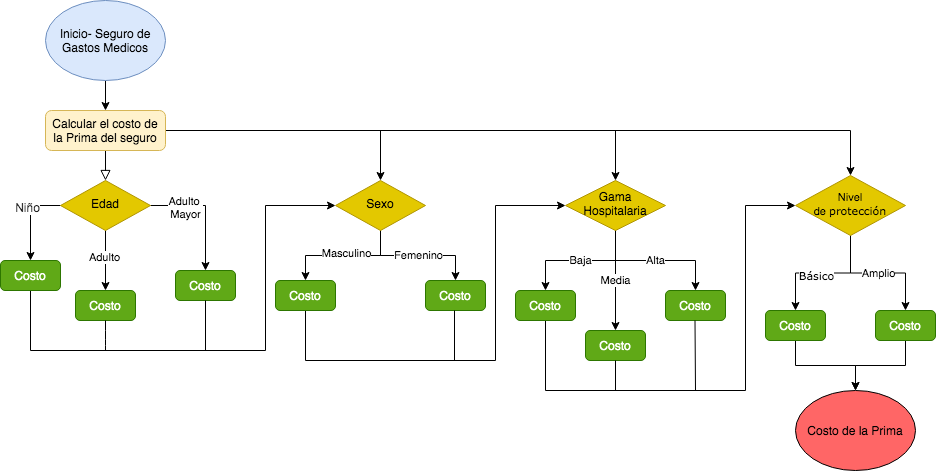

The diagram above was exported from draw.io. Its source (the exported page's mxGraphModel, read from the mxfile embedded in the PNG):
<mxGraphModel dx="1786" dy="613" grid="1" gridSize="10" guides="1" tooltips="1" connect="1" arrows="1" fold="1" page="1" pageScale="1" pageWidth="827" pageHeight="1169" math="0" shadow="0">
  <root>
    <mxCell id="WIyWlLk6GJQsqaUBKTNV-0" />
    <mxCell id="WIyWlLk6GJQsqaUBKTNV-1" parent="WIyWlLk6GJQsqaUBKTNV-0" />
    <mxCell id="WIyWlLk6GJQsqaUBKTNV-2" value="" style="rounded=0;html=1;jettySize=auto;orthogonalLoop=1;fontSize=11;endArrow=block;endFill=0;endSize=8;strokeWidth=1;shadow=0;labelBackgroundColor=none;edgeStyle=orthogonalEdgeStyle;" parent="WIyWlLk6GJQsqaUBKTNV-1" source="WIyWlLk6GJQsqaUBKTNV-3" target="WIyWlLk6GJQsqaUBKTNV-6" edge="1">
      <mxGeometry relative="1" as="geometry" />
    </mxCell>
    <mxCell id="B5R0gEU-HUdE6qqIMKfy-16" style="edgeStyle=orthogonalEdgeStyle;rounded=0;orthogonalLoop=1;jettySize=auto;html=1;exitX=1;exitY=0.5;exitDx=0;exitDy=0;" edge="1" parent="WIyWlLk6GJQsqaUBKTNV-1" source="WIyWlLk6GJQsqaUBKTNV-3" target="B5R0gEU-HUdE6qqIMKfy-15">
      <mxGeometry relative="1" as="geometry" />
    </mxCell>
    <mxCell id="B5R0gEU-HUdE6qqIMKfy-39" style="edgeStyle=orthogonalEdgeStyle;rounded=0;orthogonalLoop=1;jettySize=auto;html=1;exitX=1;exitY=0.5;exitDx=0;exitDy=0;entryX=0.5;entryY=0;entryDx=0;entryDy=0;" edge="1" parent="WIyWlLk6GJQsqaUBKTNV-1" source="WIyWlLk6GJQsqaUBKTNV-3" target="B5R0gEU-HUdE6qqIMKfy-27">
      <mxGeometry relative="1" as="geometry" />
    </mxCell>
    <mxCell id="B5R0gEU-HUdE6qqIMKfy-52" style="edgeStyle=orthogonalEdgeStyle;rounded=0;orthogonalLoop=1;jettySize=auto;html=1;exitX=1;exitY=0.5;exitDx=0;exitDy=0;entryX=0.5;entryY=0;entryDx=0;entryDy=0;" edge="1" parent="WIyWlLk6GJQsqaUBKTNV-1" source="WIyWlLk6GJQsqaUBKTNV-3" target="B5R0gEU-HUdE6qqIMKfy-28">
      <mxGeometry relative="1" as="geometry" />
    </mxCell>
    <mxCell id="WIyWlLk6GJQsqaUBKTNV-3" value="Calcular el costo de la Prima del seguro" style="rounded=1;whiteSpace=wrap;html=1;fontSize=12;glass=0;strokeWidth=1;shadow=0;fillColor=#fff2cc;strokeColor=#d6b656;" parent="WIyWlLk6GJQsqaUBKTNV-1" vertex="1">
      <mxGeometry x="30" y="120" width="120" height="40" as="geometry" />
    </mxCell>
    <mxCell id="B5R0gEU-HUdE6qqIMKfy-7" style="edgeStyle=orthogonalEdgeStyle;rounded=0;orthogonalLoop=1;jettySize=auto;html=1;exitX=0;exitY=0.5;exitDx=0;exitDy=0;entryX=0.5;entryY=0;entryDx=0;entryDy=0;" edge="1" parent="WIyWlLk6GJQsqaUBKTNV-1" source="WIyWlLk6GJQsqaUBKTNV-6" target="B5R0gEU-HUdE6qqIMKfy-4">
      <mxGeometry relative="1" as="geometry" />
    </mxCell>
    <mxCell id="B5R0gEU-HUdE6qqIMKfy-12" value="&lt;span style=&quot;color: rgb(34 , 34 , 34) ; font-family: &amp;#34;arial&amp;#34; , sans-serif ; text-align: left&quot;&gt;&lt;font style=&quot;font-size: 12px&quot;&gt;Niño&lt;/font&gt;&lt;/span&gt;" style="edgeLabel;html=1;align=center;verticalAlign=middle;resizable=0;points=[];" vertex="1" connectable="0" parent="B5R0gEU-HUdE6qqIMKfy-7">
      <mxGeometry x="-0.28" y="-4" relative="1" as="geometry">
        <mxPoint as="offset" />
      </mxGeometry>
    </mxCell>
    <mxCell id="B5R0gEU-HUdE6qqIMKfy-8" style="edgeStyle=orthogonalEdgeStyle;rounded=0;orthogonalLoop=1;jettySize=auto;html=1;exitX=1;exitY=0.5;exitDx=0;exitDy=0;entryX=0.5;entryY=0;entryDx=0;entryDy=0;" edge="1" parent="WIyWlLk6GJQsqaUBKTNV-1" source="WIyWlLk6GJQsqaUBKTNV-6" target="B5R0gEU-HUdE6qqIMKfy-6">
      <mxGeometry relative="1" as="geometry" />
    </mxCell>
    <mxCell id="B5R0gEU-HUdE6qqIMKfy-14" value="Adulto&amp;nbsp;&lt;br&gt;Mayor" style="edgeLabel;html=1;align=center;verticalAlign=middle;resizable=0;points=[];" vertex="1" connectable="0" parent="B5R0gEU-HUdE6qqIMKfy-8">
      <mxGeometry x="-0.44" y="-1" relative="1" as="geometry">
        <mxPoint as="offset" />
      </mxGeometry>
    </mxCell>
    <mxCell id="B5R0gEU-HUdE6qqIMKfy-9" style="edgeStyle=orthogonalEdgeStyle;rounded=0;orthogonalLoop=1;jettySize=auto;html=1;exitX=0.5;exitY=1;exitDx=0;exitDy=0;" edge="1" parent="WIyWlLk6GJQsqaUBKTNV-1" source="WIyWlLk6GJQsqaUBKTNV-6" target="B5R0gEU-HUdE6qqIMKfy-5">
      <mxGeometry relative="1" as="geometry" />
    </mxCell>
    <mxCell id="B5R0gEU-HUdE6qqIMKfy-13" value="Adulto" style="edgeLabel;html=1;align=center;verticalAlign=middle;resizable=0;points=[];" vertex="1" connectable="0" parent="B5R0gEU-HUdE6qqIMKfy-9">
      <mxGeometry x="-0.1333" y="-2" relative="1" as="geometry">
        <mxPoint as="offset" />
      </mxGeometry>
    </mxCell>
    <mxCell id="WIyWlLk6GJQsqaUBKTNV-6" value="&lt;font color=&quot;#000000&quot;&gt;Edad&lt;/font&gt;" style="rhombus;whiteSpace=wrap;html=1;shadow=0;fontFamily=Helvetica;fontSize=12;align=center;strokeWidth=1;spacing=6;spacingTop=-4;fillColor=#e3c800;strokeColor=#B09500;fontColor=#ffffff;" parent="WIyWlLk6GJQsqaUBKTNV-1" vertex="1">
      <mxGeometry x="45" y="190" width="90" height="50" as="geometry" />
    </mxCell>
    <mxCell id="B5R0gEU-HUdE6qqIMKfy-3" style="edgeStyle=orthogonalEdgeStyle;rounded=0;orthogonalLoop=1;jettySize=auto;html=1;exitX=0.5;exitY=1;exitDx=0;exitDy=0;entryX=0.5;entryY=0;entryDx=0;entryDy=0;" edge="1" parent="WIyWlLk6GJQsqaUBKTNV-1" source="B5R0gEU-HUdE6qqIMKfy-0" target="WIyWlLk6GJQsqaUBKTNV-3">
      <mxGeometry relative="1" as="geometry" />
    </mxCell>
    <mxCell id="B5R0gEU-HUdE6qqIMKfy-0" value="Inicio- Seguro de Gastos Medicos" style="ellipse;whiteSpace=wrap;html=1;fillColor=#dae8fc;strokeColor=#6c8ebf;" vertex="1" parent="WIyWlLk6GJQsqaUBKTNV-1">
      <mxGeometry x="30" y="10" width="120" height="80" as="geometry" />
    </mxCell>
    <mxCell id="B5R0gEU-HUdE6qqIMKfy-17" style="edgeStyle=orthogonalEdgeStyle;rounded=0;orthogonalLoop=1;jettySize=auto;html=1;exitX=0.5;exitY=1;exitDx=0;exitDy=0;entryX=0;entryY=0.5;entryDx=0;entryDy=0;" edge="1" parent="WIyWlLk6GJQsqaUBKTNV-1" source="B5R0gEU-HUdE6qqIMKfy-4" target="B5R0gEU-HUdE6qqIMKfy-15">
      <mxGeometry relative="1" as="geometry">
        <Array as="points">
          <mxPoint x="15" y="360" />
          <mxPoint x="250" y="360" />
          <mxPoint x="250" y="215" />
        </Array>
      </mxGeometry>
    </mxCell>
    <mxCell id="B5R0gEU-HUdE6qqIMKfy-4" value="Costo" style="rounded=1;whiteSpace=wrap;html=1;fillColor=#60a917;strokeColor=#2D7600;fontColor=#ffffff;" vertex="1" parent="WIyWlLk6GJQsqaUBKTNV-1">
      <mxGeometry x="-15" y="270" width="60" height="30" as="geometry" />
    </mxCell>
    <mxCell id="B5R0gEU-HUdE6qqIMKfy-5" value="Costo" style="rounded=1;whiteSpace=wrap;html=1;fillColor=#60a917;strokeColor=#2D7600;fontColor=#ffffff;" vertex="1" parent="WIyWlLk6GJQsqaUBKTNV-1">
      <mxGeometry x="60" y="300" width="60" height="30" as="geometry" />
    </mxCell>
    <mxCell id="B5R0gEU-HUdE6qqIMKfy-6" value="Costo" style="rounded=1;whiteSpace=wrap;html=1;fillColor=#60a917;strokeColor=#2D7600;fontColor=#ffffff;" vertex="1" parent="WIyWlLk6GJQsqaUBKTNV-1">
      <mxGeometry x="160" y="280" width="60" height="30" as="geometry" />
    </mxCell>
    <mxCell id="B5R0gEU-HUdE6qqIMKfy-24" style="edgeStyle=orthogonalEdgeStyle;rounded=0;orthogonalLoop=1;jettySize=auto;html=1;exitX=0.5;exitY=1;exitDx=0;exitDy=0;entryX=0.5;entryY=0;entryDx=0;entryDy=0;" edge="1" parent="WIyWlLk6GJQsqaUBKTNV-1" source="B5R0gEU-HUdE6qqIMKfy-15" target="B5R0gEU-HUdE6qqIMKfy-22">
      <mxGeometry relative="1" as="geometry" />
    </mxCell>
    <mxCell id="B5R0gEU-HUdE6qqIMKfy-25" value="Masculino" style="edgeLabel;html=1;align=center;verticalAlign=middle;resizable=0;points=[];" vertex="1" connectable="0" parent="B5R0gEU-HUdE6qqIMKfy-24">
      <mxGeometry x="-0.0353" y="-3" relative="1" as="geometry">
        <mxPoint as="offset" />
      </mxGeometry>
    </mxCell>
    <mxCell id="B5R0gEU-HUdE6qqIMKfy-26" value="Femenino" style="edgeStyle=orthogonalEdgeStyle;rounded=0;orthogonalLoop=1;jettySize=auto;html=1;exitX=0.5;exitY=1;exitDx=0;exitDy=0;" edge="1" parent="WIyWlLk6GJQsqaUBKTNV-1" source="B5R0gEU-HUdE6qqIMKfy-15" target="B5R0gEU-HUdE6qqIMKfy-23">
      <mxGeometry relative="1" as="geometry" />
    </mxCell>
    <mxCell id="B5R0gEU-HUdE6qqIMKfy-15" value="&lt;font color=&quot;#000000&quot;&gt;Sexo&lt;/font&gt;" style="rhombus;whiteSpace=wrap;html=1;shadow=0;fontFamily=Helvetica;fontSize=12;align=center;strokeWidth=1;spacing=6;spacingTop=-4;fillColor=#e3c800;strokeColor=#B09500;fontColor=#ffffff;" vertex="1" parent="WIyWlLk6GJQsqaUBKTNV-1">
      <mxGeometry x="320" y="190" width="90" height="50" as="geometry" />
    </mxCell>
    <mxCell id="B5R0gEU-HUdE6qqIMKfy-20" value="" style="endArrow=none;html=1;" edge="1" parent="WIyWlLk6GJQsqaUBKTNV-1">
      <mxGeometry width="50" height="50" relative="1" as="geometry">
        <mxPoint x="190" y="360" as="sourcePoint" />
        <mxPoint x="190" y="310" as="targetPoint" />
      </mxGeometry>
    </mxCell>
    <mxCell id="B5R0gEU-HUdE6qqIMKfy-21" value="" style="endArrow=none;html=1;entryX=0.5;entryY=1;entryDx=0;entryDy=0;" edge="1" parent="WIyWlLk6GJQsqaUBKTNV-1" target="B5R0gEU-HUdE6qqIMKfy-5">
      <mxGeometry width="50" height="50" relative="1" as="geometry">
        <mxPoint x="90" y="360" as="sourcePoint" />
        <mxPoint x="200" y="320" as="targetPoint" />
        <Array as="points">
          <mxPoint x="90" y="350" />
        </Array>
      </mxGeometry>
    </mxCell>
    <mxCell id="B5R0gEU-HUdE6qqIMKfy-38" style="edgeStyle=orthogonalEdgeStyle;rounded=0;orthogonalLoop=1;jettySize=auto;html=1;exitX=0.5;exitY=1;exitDx=0;exitDy=0;entryX=0;entryY=0.5;entryDx=0;entryDy=0;" edge="1" parent="WIyWlLk6GJQsqaUBKTNV-1" source="B5R0gEU-HUdE6qqIMKfy-22" target="B5R0gEU-HUdE6qqIMKfy-27">
      <mxGeometry relative="1" as="geometry">
        <Array as="points">
          <mxPoint x="290" y="370" />
          <mxPoint x="480" y="370" />
          <mxPoint x="480" y="215" />
        </Array>
      </mxGeometry>
    </mxCell>
    <mxCell id="B5R0gEU-HUdE6qqIMKfy-22" value="Costo" style="rounded=1;whiteSpace=wrap;html=1;fillColor=#60a917;strokeColor=#2D7600;fontColor=#ffffff;" vertex="1" parent="WIyWlLk6GJQsqaUBKTNV-1">
      <mxGeometry x="260" y="290" width="60" height="30" as="geometry" />
    </mxCell>
    <mxCell id="B5R0gEU-HUdE6qqIMKfy-23" value="Costo" style="rounded=1;whiteSpace=wrap;html=1;fillColor=#60a917;strokeColor=#2D7600;fontColor=#ffffff;" vertex="1" parent="WIyWlLk6GJQsqaUBKTNV-1">
      <mxGeometry x="410" y="290" width="60" height="30" as="geometry" />
    </mxCell>
    <mxCell id="B5R0gEU-HUdE6qqIMKfy-32" value="Baja" style="edgeStyle=orthogonalEdgeStyle;rounded=0;orthogonalLoop=1;jettySize=auto;html=1;exitX=0.5;exitY=1;exitDx=0;exitDy=0;entryX=0.5;entryY=0;entryDx=0;entryDy=0;" edge="1" parent="WIyWlLk6GJQsqaUBKTNV-1" source="B5R0gEU-HUdE6qqIMKfy-27" target="B5R0gEU-HUdE6qqIMKfy-31">
      <mxGeometry relative="1" as="geometry" />
    </mxCell>
    <mxCell id="B5R0gEU-HUdE6qqIMKfy-33" value="Media" style="edgeStyle=orthogonalEdgeStyle;rounded=0;orthogonalLoop=1;jettySize=auto;html=1;exitX=0.5;exitY=1;exitDx=0;exitDy=0;entryX=0.5;entryY=0;entryDx=0;entryDy=0;" edge="1" parent="WIyWlLk6GJQsqaUBKTNV-1" source="B5R0gEU-HUdE6qqIMKfy-27" target="B5R0gEU-HUdE6qqIMKfy-29">
      <mxGeometry relative="1" as="geometry" />
    </mxCell>
    <mxCell id="B5R0gEU-HUdE6qqIMKfy-35" value="Alta" style="edgeStyle=orthogonalEdgeStyle;rounded=0;orthogonalLoop=1;jettySize=auto;html=1;exitX=0.5;exitY=1;exitDx=0;exitDy=0;entryX=0.5;entryY=0;entryDx=0;entryDy=0;" edge="1" parent="WIyWlLk6GJQsqaUBKTNV-1" source="B5R0gEU-HUdE6qqIMKfy-27" target="B5R0gEU-HUdE6qqIMKfy-30">
      <mxGeometry relative="1" as="geometry" />
    </mxCell>
    <mxCell id="B5R0gEU-HUdE6qqIMKfy-27" value="&lt;font color=&quot;#000000&quot;&gt;Gama Hospitalaria&lt;br&gt;&lt;/font&gt;" style="rhombus;whiteSpace=wrap;html=1;shadow=0;fontFamily=Helvetica;fontSize=12;align=center;strokeWidth=1;spacing=6;spacingTop=-4;fillColor=#e3c800;strokeColor=#B09500;fontColor=#ffffff;" vertex="1" parent="WIyWlLk6GJQsqaUBKTNV-1">
      <mxGeometry x="550" y="190" width="100" height="50" as="geometry" />
    </mxCell>
    <mxCell id="B5R0gEU-HUdE6qqIMKfy-43" value="" style="edgeStyle=orthogonalEdgeStyle;rounded=0;orthogonalLoop=1;jettySize=auto;html=1;" edge="1" parent="WIyWlLk6GJQsqaUBKTNV-1" source="B5R0gEU-HUdE6qqIMKfy-28" target="B5R0gEU-HUdE6qqIMKfy-42">
      <mxGeometry relative="1" as="geometry" />
    </mxCell>
    <mxCell id="B5R0gEU-HUdE6qqIMKfy-44" value="&lt;span style=&quot;font-family: &amp;#34;verdana&amp;#34; , &amp;#34;arial&amp;#34; , sans-serif&quot;&gt;&lt;font style=&quot;font-size: 11px&quot;&gt;Básico&lt;/font&gt;&lt;/span&gt;" style="edgeLabel;html=1;align=center;verticalAlign=middle;resizable=0;points=[];" vertex="1" connectable="0" parent="B5R0gEU-HUdE6qqIMKfy-43">
      <mxGeometry x="0.1154" y="2" relative="1" as="geometry">
        <mxPoint x="1" as="offset" />
      </mxGeometry>
    </mxCell>
    <mxCell id="B5R0gEU-HUdE6qqIMKfy-45" value="Amplio" style="edgeStyle=orthogonalEdgeStyle;rounded=0;orthogonalLoop=1;jettySize=auto;html=1;exitX=0.5;exitY=1;exitDx=0;exitDy=0;" edge="1" parent="WIyWlLk6GJQsqaUBKTNV-1" source="B5R0gEU-HUdE6qqIMKfy-28" target="B5R0gEU-HUdE6qqIMKfy-41">
      <mxGeometry relative="1" as="geometry" />
    </mxCell>
    <mxCell id="B5R0gEU-HUdE6qqIMKfy-28" value="&lt;font style=&quot;font-size: 11px&quot; color=&quot;#000000&quot;&gt;&lt;font style=&quot;font-size: 11px&quot;&gt;Nivel de&amp;nbsp;&lt;/font&gt;&lt;span style=&quot;font-family: &amp;#34;verdana&amp;#34; , &amp;#34;arial&amp;#34; , sans-serif&quot;&gt;protección&lt;/span&gt;&lt;/font&gt;" style="rhombus;whiteSpace=wrap;html=1;shadow=0;fontFamily=Helvetica;fontSize=12;align=center;strokeWidth=1;spacing=6;spacingTop=-4;fillColor=#e3c800;strokeColor=#B09500;fontColor=#ffffff;" vertex="1" parent="WIyWlLk6GJQsqaUBKTNV-1">
      <mxGeometry x="780" y="185" width="110" height="60" as="geometry" />
    </mxCell>
    <mxCell id="B5R0gEU-HUdE6qqIMKfy-29" value="Costo" style="rounded=1;whiteSpace=wrap;html=1;fillColor=#60a917;strokeColor=#2D7600;fontColor=#ffffff;" vertex="1" parent="WIyWlLk6GJQsqaUBKTNV-1">
      <mxGeometry x="570" y="340" width="60" height="30" as="geometry" />
    </mxCell>
    <mxCell id="B5R0gEU-HUdE6qqIMKfy-30" value="Costo" style="rounded=1;whiteSpace=wrap;html=1;fillColor=#60a917;strokeColor=#2D7600;fontColor=#ffffff;" vertex="1" parent="WIyWlLk6GJQsqaUBKTNV-1">
      <mxGeometry x="650" y="300" width="60" height="30" as="geometry" />
    </mxCell>
    <mxCell id="B5R0gEU-HUdE6qqIMKfy-46" style="edgeStyle=orthogonalEdgeStyle;rounded=0;orthogonalLoop=1;jettySize=auto;html=1;exitX=0.5;exitY=1;exitDx=0;exitDy=0;entryX=0;entryY=0.5;entryDx=0;entryDy=0;" edge="1" parent="WIyWlLk6GJQsqaUBKTNV-1" source="B5R0gEU-HUdE6qqIMKfy-31" target="B5R0gEU-HUdE6qqIMKfy-28">
      <mxGeometry relative="1" as="geometry">
        <Array as="points">
          <mxPoint x="530" y="400" />
          <mxPoint x="730" y="400" />
          <mxPoint x="730" y="215" />
        </Array>
      </mxGeometry>
    </mxCell>
    <mxCell id="B5R0gEU-HUdE6qqIMKfy-31" value="Costo" style="rounded=1;whiteSpace=wrap;html=1;fillColor=#60a917;strokeColor=#2D7600;fontColor=#ffffff;" vertex="1" parent="WIyWlLk6GJQsqaUBKTNV-1">
      <mxGeometry x="500" y="300" width="60" height="30" as="geometry" />
    </mxCell>
    <mxCell id="B5R0gEU-HUdE6qqIMKfy-40" value="" style="endArrow=none;html=1;" edge="1" parent="WIyWlLk6GJQsqaUBKTNV-1">
      <mxGeometry width="50" height="50" relative="1" as="geometry">
        <mxPoint x="439" y="370" as="sourcePoint" />
        <mxPoint x="439" y="320" as="targetPoint" />
      </mxGeometry>
    </mxCell>
    <mxCell id="B5R0gEU-HUdE6qqIMKfy-57" style="edgeStyle=orthogonalEdgeStyle;rounded=0;orthogonalLoop=1;jettySize=auto;html=1;exitX=0.5;exitY=1;exitDx=0;exitDy=0;entryX=0.5;entryY=0;entryDx=0;entryDy=0;" edge="1" parent="WIyWlLk6GJQsqaUBKTNV-1" source="B5R0gEU-HUdE6qqIMKfy-41" target="B5R0gEU-HUdE6qqIMKfy-55">
      <mxGeometry relative="1" as="geometry" />
    </mxCell>
    <mxCell id="B5R0gEU-HUdE6qqIMKfy-41" value="Costo" style="rounded=1;whiteSpace=wrap;html=1;fillColor=#60a917;strokeColor=#2D7600;fontColor=#ffffff;" vertex="1" parent="WIyWlLk6GJQsqaUBKTNV-1">
      <mxGeometry x="860" y="320" width="60" height="30" as="geometry" />
    </mxCell>
    <mxCell id="B5R0gEU-HUdE6qqIMKfy-56" style="edgeStyle=orthogonalEdgeStyle;rounded=0;orthogonalLoop=1;jettySize=auto;html=1;exitX=0.5;exitY=1;exitDx=0;exitDy=0;entryX=0.5;entryY=0;entryDx=0;entryDy=0;" edge="1" parent="WIyWlLk6GJQsqaUBKTNV-1" source="B5R0gEU-HUdE6qqIMKfy-42" target="B5R0gEU-HUdE6qqIMKfy-55">
      <mxGeometry relative="1" as="geometry" />
    </mxCell>
    <mxCell id="B5R0gEU-HUdE6qqIMKfy-42" value="Costo" style="rounded=1;whiteSpace=wrap;html=1;fillColor=#60a917;strokeColor=#2D7600;fontColor=#ffffff;" vertex="1" parent="WIyWlLk6GJQsqaUBKTNV-1">
      <mxGeometry x="750" y="320" width="60" height="30" as="geometry" />
    </mxCell>
    <mxCell id="B5R0gEU-HUdE6qqIMKfy-50" value="" style="endArrow=none;html=1;" edge="1" parent="WIyWlLk6GJQsqaUBKTNV-1">
      <mxGeometry width="50" height="50" relative="1" as="geometry">
        <mxPoint x="600" y="400" as="sourcePoint" />
        <mxPoint x="600" y="370" as="targetPoint" />
      </mxGeometry>
    </mxCell>
    <mxCell id="B5R0gEU-HUdE6qqIMKfy-51" value="" style="endArrow=none;html=1;" edge="1" parent="WIyWlLk6GJQsqaUBKTNV-1">
      <mxGeometry width="50" height="50" relative="1" as="geometry">
        <mxPoint x="680" y="400" as="sourcePoint" />
        <mxPoint x="679.5" y="330" as="targetPoint" />
      </mxGeometry>
    </mxCell>
    <mxCell id="B5R0gEU-HUdE6qqIMKfy-55" value="Costo de la Prima" style="ellipse;whiteSpace=wrap;html=1;fillColor=#FF6666;" vertex="1" parent="WIyWlLk6GJQsqaUBKTNV-1">
      <mxGeometry x="780" y="400" width="120" height="80" as="geometry" />
    </mxCell>
  </root>
</mxGraphModel>